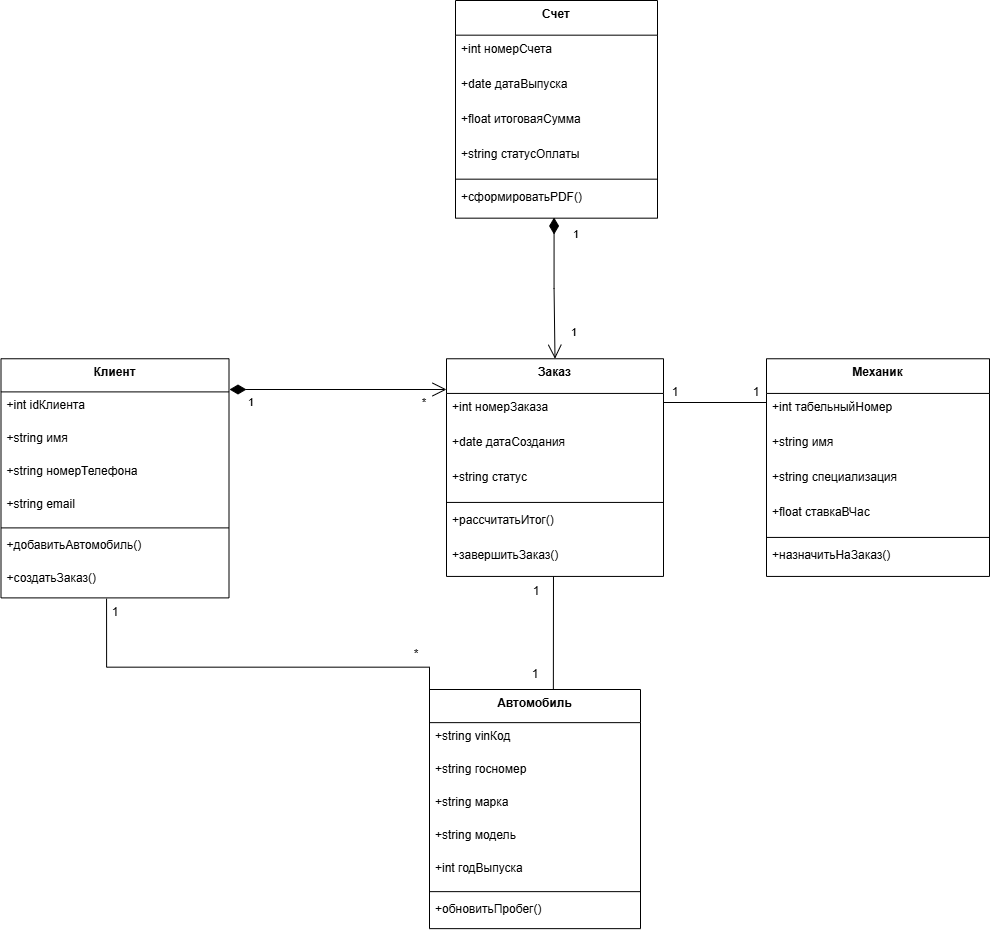

The diagram above was exported from draw.io. Its source (the exported page's mxGraphModel, read from the mxfile embedded in the PNG):
<mxGraphModel dx="1584" dy="2112" grid="1" gridSize="10" guides="1" tooltips="1" connect="1" arrows="1" fold="1" page="1" pageScale="1" pageWidth="827" pageHeight="1169" math="0" shadow="0">
  <root>
    <mxCell id="0" />
    <mxCell id="1" parent="0" />
    <mxCell id="XUDidYb2AcO6TFxEdAPK-2" parent="1" style="swimlane;fontStyle=1;align=center;verticalAlign=top;childLayout=stackLayout;horizontal=1;startSize=33.142857142857146;horizontalStack=0;resizeParent=1;resizeParentMax=0;resizeLast=0;collapsible=0;marginBottom=0;" value="Клиент" vertex="1">
      <mxGeometry height="239.14285714285714" width="228" x="274.5" y="159.26" as="geometry" />
    </mxCell>
    <mxCell id="XUDidYb2AcO6TFxEdAPK-3" parent="XUDidYb2AcO6TFxEdAPK-2" style="text;strokeColor=none;fillColor=none;align=left;verticalAlign=top;spacingLeft=4;spacingRight=4;overflow=hidden;rotatable=0;points=[[0,0.5],[1,0.5]];portConstraint=eastwest;" value="+int idКлиента" vertex="1">
      <mxGeometry height="33" width="228" y="33.142857142857146" as="geometry" />
    </mxCell>
    <mxCell id="XUDidYb2AcO6TFxEdAPK-4" parent="XUDidYb2AcO6TFxEdAPK-2" style="text;strokeColor=none;fillColor=none;align=left;verticalAlign=top;spacingLeft=4;spacingRight=4;overflow=hidden;rotatable=0;points=[[0,0.5],[1,0.5]];portConstraint=eastwest;" value="+string имя" vertex="1">
      <mxGeometry height="33" width="228" y="66.14285714285714" as="geometry" />
    </mxCell>
    <mxCell id="XUDidYb2AcO6TFxEdAPK-5" parent="XUDidYb2AcO6TFxEdAPK-2" style="text;strokeColor=none;fillColor=none;align=left;verticalAlign=top;spacingLeft=4;spacingRight=4;overflow=hidden;rotatable=0;points=[[0,0.5],[1,0.5]];portConstraint=eastwest;" value="+string номерТелефона" vertex="1">
      <mxGeometry height="33" width="228" y="99.14285714285714" as="geometry" />
    </mxCell>
    <mxCell id="XUDidYb2AcO6TFxEdAPK-6" parent="XUDidYb2AcO6TFxEdAPK-2" style="text;strokeColor=none;fillColor=none;align=left;verticalAlign=top;spacingLeft=4;spacingRight=4;overflow=hidden;rotatable=0;points=[[0,0.5],[1,0.5]];portConstraint=eastwest;" value="+string email" vertex="1">
      <mxGeometry height="33" width="228" y="132.14285714285714" as="geometry" />
    </mxCell>
    <mxCell id="XUDidYb2AcO6TFxEdAPK-7" parent="XUDidYb2AcO6TFxEdAPK-2" style="line;strokeWidth=1;fillColor=none;align=left;verticalAlign=middle;spacingTop=-1;spacingLeft=3;spacingRight=3;rotatable=0;labelPosition=right;points=[];portConstraint=eastwest;strokeColor=inherit;" vertex="1">
      <mxGeometry height="8" width="228" y="165.14285714285714" as="geometry" />
    </mxCell>
    <mxCell id="XUDidYb2AcO6TFxEdAPK-8" parent="XUDidYb2AcO6TFxEdAPK-2" style="text;strokeColor=none;fillColor=none;align=left;verticalAlign=top;spacingLeft=4;spacingRight=4;overflow=hidden;rotatable=0;points=[[0,0.5],[1,0.5]];portConstraint=eastwest;" value="+добавитьАвтомобиль()" vertex="1">
      <mxGeometry height="33" width="228" y="173.14285714285714" as="geometry" />
    </mxCell>
    <mxCell id="XUDidYb2AcO6TFxEdAPK-9" parent="XUDidYb2AcO6TFxEdAPK-2" style="text;strokeColor=none;fillColor=none;align=left;verticalAlign=top;spacingLeft=4;spacingRight=4;overflow=hidden;rotatable=0;points=[[0,0.5],[1,0.5]];portConstraint=eastwest;" value="+создатьЗаказ()" vertex="1">
      <mxGeometry height="33" width="228" y="206.14285714285714" as="geometry" />
    </mxCell>
    <mxCell id="XUDidYb2AcO6TFxEdAPK-10" parent="1" style="swimlane;fontStyle=1;align=center;verticalAlign=top;childLayout=stackLayout;horizontal=1;startSize=33.142857142857146;horizontalStack=0;resizeParent=1;resizeParentMax=0;resizeLast=0;collapsible=0;marginBottom=0;" value="Автомобиль" vertex="1">
      <mxGeometry height="239.14285714285714" width="211" x="703" y="490" as="geometry" />
    </mxCell>
    <mxCell id="XUDidYb2AcO6TFxEdAPK-11" parent="XUDidYb2AcO6TFxEdAPK-10" style="text;strokeColor=none;fillColor=none;align=left;verticalAlign=top;spacingLeft=4;spacingRight=4;overflow=hidden;rotatable=0;points=[[0,0.5],[1,0.5]];portConstraint=eastwest;" value="+string vinКод" vertex="1">
      <mxGeometry height="33" width="211" y="33.142857142857146" as="geometry" />
    </mxCell>
    <mxCell id="XUDidYb2AcO6TFxEdAPK-12" parent="XUDidYb2AcO6TFxEdAPK-10" style="text;strokeColor=none;fillColor=none;align=left;verticalAlign=top;spacingLeft=4;spacingRight=4;overflow=hidden;rotatable=0;points=[[0,0.5],[1,0.5]];portConstraint=eastwest;" value="+string госномер" vertex="1">
      <mxGeometry height="33" width="211" y="66.14285714285714" as="geometry" />
    </mxCell>
    <mxCell id="XUDidYb2AcO6TFxEdAPK-13" parent="XUDidYb2AcO6TFxEdAPK-10" style="text;strokeColor=none;fillColor=none;align=left;verticalAlign=top;spacingLeft=4;spacingRight=4;overflow=hidden;rotatable=0;points=[[0,0.5],[1,0.5]];portConstraint=eastwest;" value="+string марка" vertex="1">
      <mxGeometry height="33" width="211" y="99.14285714285714" as="geometry" />
    </mxCell>
    <mxCell id="XUDidYb2AcO6TFxEdAPK-14" parent="XUDidYb2AcO6TFxEdAPK-10" style="text;strokeColor=none;fillColor=none;align=left;verticalAlign=top;spacingLeft=4;spacingRight=4;overflow=hidden;rotatable=0;points=[[0,0.5],[1,0.5]];portConstraint=eastwest;" value="+string модель" vertex="1">
      <mxGeometry height="33" width="211" y="132.14285714285714" as="geometry" />
    </mxCell>
    <mxCell id="XUDidYb2AcO6TFxEdAPK-15" parent="XUDidYb2AcO6TFxEdAPK-10" style="text;strokeColor=none;fillColor=none;align=left;verticalAlign=top;spacingLeft=4;spacingRight=4;overflow=hidden;rotatable=0;points=[[0,0.5],[1,0.5]];portConstraint=eastwest;" value="+int годВыпуска" vertex="1">
      <mxGeometry height="33" width="211" y="165.14285714285714" as="geometry" />
    </mxCell>
    <mxCell id="XUDidYb2AcO6TFxEdAPK-16" parent="XUDidYb2AcO6TFxEdAPK-10" style="line;strokeWidth=1;fillColor=none;align=left;verticalAlign=middle;spacingTop=-1;spacingLeft=3;spacingRight=3;rotatable=0;labelPosition=right;points=[];portConstraint=eastwest;strokeColor=inherit;" vertex="1">
      <mxGeometry height="8" width="211" y="198.14285714285714" as="geometry" />
    </mxCell>
    <mxCell id="XUDidYb2AcO6TFxEdAPK-17" parent="XUDidYb2AcO6TFxEdAPK-10" style="text;strokeColor=none;fillColor=none;align=left;verticalAlign=top;spacingLeft=4;spacingRight=4;overflow=hidden;rotatable=0;points=[[0,0.5],[1,0.5]];portConstraint=eastwest;" value="+обновитьПробег()" vertex="1">
      <mxGeometry height="33" width="211" y="206.14285714285714" as="geometry" />
    </mxCell>
    <mxCell id="XUDidYb2AcO6TFxEdAPK-18" parent="1" style="swimlane;fontStyle=1;align=center;verticalAlign=top;childLayout=stackLayout;horizontal=1;startSize=34.666666666666664;horizontalStack=0;resizeParent=1;resizeParentMax=0;resizeLast=0;collapsible=0;marginBottom=0;" value="Заказ" vertex="1">
      <mxGeometry height="217.66666666666666" width="217" x="720" y="159.26" as="geometry" />
    </mxCell>
    <mxCell id="XUDidYb2AcO6TFxEdAPK-19" parent="XUDidYb2AcO6TFxEdAPK-18" style="text;strokeColor=none;fillColor=none;align=left;verticalAlign=top;spacingLeft=4;spacingRight=4;overflow=hidden;rotatable=0;points=[[0,0.5],[1,0.5]];portConstraint=eastwest;" value="+int номерЗаказа" vertex="1">
      <mxGeometry height="35" width="217" y="34.666666666666664" as="geometry" />
    </mxCell>
    <mxCell id="XUDidYb2AcO6TFxEdAPK-20" parent="XUDidYb2AcO6TFxEdAPK-18" style="text;strokeColor=none;fillColor=none;align=left;verticalAlign=top;spacingLeft=4;spacingRight=4;overflow=hidden;rotatable=0;points=[[0,0.5],[1,0.5]];portConstraint=eastwest;" value="+date датаСоздания" vertex="1">
      <mxGeometry height="35" width="217" y="69.66666666666666" as="geometry" />
    </mxCell>
    <mxCell id="XUDidYb2AcO6TFxEdAPK-21" parent="XUDidYb2AcO6TFxEdAPK-18" style="text;strokeColor=none;fillColor=none;align=left;verticalAlign=top;spacingLeft=4;spacingRight=4;overflow=hidden;rotatable=0;points=[[0,0.5],[1,0.5]];portConstraint=eastwest;" value="+string статус" vertex="1">
      <mxGeometry height="35" width="217" y="104.66666666666666" as="geometry" />
    </mxCell>
    <mxCell id="XUDidYb2AcO6TFxEdAPK-22" parent="XUDidYb2AcO6TFxEdAPK-18" style="line;strokeWidth=1;fillColor=none;align=left;verticalAlign=middle;spacingTop=-1;spacingLeft=3;spacingRight=3;rotatable=0;labelPosition=right;points=[];portConstraint=eastwest;strokeColor=inherit;" vertex="1">
      <mxGeometry height="8" width="217" y="139.66666666666666" as="geometry" />
    </mxCell>
    <mxCell id="XUDidYb2AcO6TFxEdAPK-23" parent="XUDidYb2AcO6TFxEdAPK-18" style="text;strokeColor=none;fillColor=none;align=left;verticalAlign=top;spacingLeft=4;spacingRight=4;overflow=hidden;rotatable=0;points=[[0,0.5],[1,0.5]];portConstraint=eastwest;" value="+рассчитатьИтог()" vertex="1">
      <mxGeometry height="35" width="217" y="147.66666666666666" as="geometry" />
    </mxCell>
    <mxCell id="XUDidYb2AcO6TFxEdAPK-24" parent="XUDidYb2AcO6TFxEdAPK-18" style="text;strokeColor=none;fillColor=none;align=left;verticalAlign=top;spacingLeft=4;spacingRight=4;overflow=hidden;rotatable=0;points=[[0,0.5],[1,0.5]];portConstraint=eastwest;" value="+завершитьЗаказ()" vertex="1">
      <mxGeometry height="35" width="217" y="182.66666666666666" as="geometry" />
    </mxCell>
    <mxCell id="XUDidYb2AcO6TFxEdAPK-25" parent="1" style="swimlane;fontStyle=1;align=center;verticalAlign=top;childLayout=stackLayout;horizontal=1;startSize=34.666666666666664;horizontalStack=0;resizeParent=1;resizeParentMax=0;resizeLast=0;collapsible=0;marginBottom=0;" value="Механик" vertex="1">
      <mxGeometry height="217.66666666666666" width="223" x="1040" y="159.26" as="geometry" />
    </mxCell>
    <mxCell id="XUDidYb2AcO6TFxEdAPK-26" parent="XUDidYb2AcO6TFxEdAPK-25" style="text;strokeColor=none;fillColor=none;align=left;verticalAlign=top;spacingLeft=4;spacingRight=4;overflow=hidden;rotatable=0;points=[[0,0.5],[1,0.5]];portConstraint=eastwest;" value="+int табельныйНомер" vertex="1">
      <mxGeometry height="35" width="223" y="34.666666666666664" as="geometry" />
    </mxCell>
    <mxCell id="XUDidYb2AcO6TFxEdAPK-27" parent="XUDidYb2AcO6TFxEdAPK-25" style="text;strokeColor=none;fillColor=none;align=left;verticalAlign=top;spacingLeft=4;spacingRight=4;overflow=hidden;rotatable=0;points=[[0,0.5],[1,0.5]];portConstraint=eastwest;" value="+string имя" vertex="1">
      <mxGeometry height="35" width="223" y="69.66666666666666" as="geometry" />
    </mxCell>
    <mxCell id="XUDidYb2AcO6TFxEdAPK-28" parent="XUDidYb2AcO6TFxEdAPK-25" style="text;strokeColor=none;fillColor=none;align=left;verticalAlign=top;spacingLeft=4;spacingRight=4;overflow=hidden;rotatable=0;points=[[0,0.5],[1,0.5]];portConstraint=eastwest;" value="+string специализация" vertex="1">
      <mxGeometry height="35" width="223" y="104.66666666666666" as="geometry" />
    </mxCell>
    <mxCell id="XUDidYb2AcO6TFxEdAPK-29" parent="XUDidYb2AcO6TFxEdAPK-25" style="text;strokeColor=none;fillColor=none;align=left;verticalAlign=top;spacingLeft=4;spacingRight=4;overflow=hidden;rotatable=0;points=[[0,0.5],[1,0.5]];portConstraint=eastwest;" value="+float ставкаВЧас" vertex="1">
      <mxGeometry height="35" width="223" y="139.66666666666666" as="geometry" />
    </mxCell>
    <mxCell id="XUDidYb2AcO6TFxEdAPK-30" parent="XUDidYb2AcO6TFxEdAPK-25" style="line;strokeWidth=1;fillColor=none;align=left;verticalAlign=middle;spacingTop=-1;spacingLeft=3;spacingRight=3;rotatable=0;labelPosition=right;points=[];portConstraint=eastwest;strokeColor=inherit;" vertex="1">
      <mxGeometry height="8" width="223" y="174.66666666666666" as="geometry" />
    </mxCell>
    <mxCell id="XUDidYb2AcO6TFxEdAPK-31" parent="XUDidYb2AcO6TFxEdAPK-25" style="text;strokeColor=none;fillColor=none;align=left;verticalAlign=top;spacingLeft=4;spacingRight=4;overflow=hidden;rotatable=0;points=[[0,0.5],[1,0.5]];portConstraint=eastwest;" value="+назначитьНаЗаказ()" vertex="1">
      <mxGeometry height="35" width="223" y="182.66666666666666" as="geometry" />
    </mxCell>
    <mxCell id="XUDidYb2AcO6TFxEdAPK-44" parent="1" style="swimlane;fontStyle=1;align=center;verticalAlign=top;childLayout=stackLayout;horizontal=1;startSize=34.666666666666664;horizontalStack=0;resizeParent=1;resizeParentMax=0;resizeLast=0;collapsible=0;marginBottom=0;" value="Счет" vertex="1">
      <mxGeometry height="217.66666666666666" width="202" x="729" y="-199.0000000000001" as="geometry" />
    </mxCell>
    <mxCell id="XUDidYb2AcO6TFxEdAPK-45" parent="XUDidYb2AcO6TFxEdAPK-44" style="text;strokeColor=none;fillColor=none;align=left;verticalAlign=top;spacingLeft=4;spacingRight=4;overflow=hidden;rotatable=0;points=[[0,0.5],[1,0.5]];portConstraint=eastwest;" value="+int номерСчета" vertex="1">
      <mxGeometry height="35" width="202" y="34.666666666666664" as="geometry" />
    </mxCell>
    <mxCell id="XUDidYb2AcO6TFxEdAPK-46" parent="XUDidYb2AcO6TFxEdAPK-44" style="text;strokeColor=none;fillColor=none;align=left;verticalAlign=top;spacingLeft=4;spacingRight=4;overflow=hidden;rotatable=0;points=[[0,0.5],[1,0.5]];portConstraint=eastwest;" value="+date датаВыпуска" vertex="1">
      <mxGeometry height="35" width="202" y="69.66666666666666" as="geometry" />
    </mxCell>
    <mxCell id="XUDidYb2AcO6TFxEdAPK-47" parent="XUDidYb2AcO6TFxEdAPK-44" style="text;strokeColor=none;fillColor=none;align=left;verticalAlign=top;spacingLeft=4;spacingRight=4;overflow=hidden;rotatable=0;points=[[0,0.5],[1,0.5]];portConstraint=eastwest;" value="+float итоговаяСумма" vertex="1">
      <mxGeometry height="35" width="202" y="104.66666666666666" as="geometry" />
    </mxCell>
    <mxCell id="XUDidYb2AcO6TFxEdAPK-48" parent="XUDidYb2AcO6TFxEdAPK-44" style="text;strokeColor=none;fillColor=none;align=left;verticalAlign=top;spacingLeft=4;spacingRight=4;overflow=hidden;rotatable=0;points=[[0,0.5],[1,0.5]];portConstraint=eastwest;" value="+string статусОплаты" vertex="1">
      <mxGeometry height="35" width="202" y="139.66666666666666" as="geometry" />
    </mxCell>
    <mxCell id="XUDidYb2AcO6TFxEdAPK-49" parent="XUDidYb2AcO6TFxEdAPK-44" style="line;strokeWidth=1;fillColor=none;align=left;verticalAlign=middle;spacingTop=-1;spacingLeft=3;spacingRight=3;rotatable=0;labelPosition=right;points=[];portConstraint=eastwest;strokeColor=inherit;" vertex="1">
      <mxGeometry height="8" width="202" y="174.66666666666666" as="geometry" />
    </mxCell>
    <mxCell id="XUDidYb2AcO6TFxEdAPK-50" parent="XUDidYb2AcO6TFxEdAPK-44" style="text;strokeColor=none;fillColor=none;align=left;verticalAlign=top;spacingLeft=4;spacingRight=4;overflow=hidden;rotatable=0;points=[[0,0.5],[1,0.5]];portConstraint=eastwest;" value="+сформироватьPDF()" vertex="1">
      <mxGeometry height="35" width="202" y="182.66666666666666" as="geometry" />
    </mxCell>
    <mxCell id="bNpHnzlCL5xTs21dvIg8-1" edge="1" parent="1" style="endArrow=open;html=1;endSize=12;startArrow=diamondThin;startSize=14;startFill=1;edgeStyle=orthogonalEdgeStyle;rounded=0;" value="">
      <mxGeometry relative="1" x="0.0092" y="9" as="geometry">
        <mxPoint x="-2" as="offset" />
        <mxPoint x="503" y="190" as="sourcePoint" />
        <mxPoint x="720" y="190" as="targetPoint" />
      </mxGeometry>
    </mxCell>
    <mxCell id="bNpHnzlCL5xTs21dvIg8-2" connectable="0" parent="bNpHnzlCL5xTs21dvIg8-1" style="edgeLabel;resizable=0;html=1;align=left;verticalAlign=top;" value="1" vertex="1">
      <mxGeometry relative="1" x="-1" as="geometry">
        <mxPoint x="17" as="offset" />
      </mxGeometry>
    </mxCell>
    <mxCell id="bNpHnzlCL5xTs21dvIg8-3" connectable="0" parent="bNpHnzlCL5xTs21dvIg8-1" style="edgeLabel;resizable=0;html=1;align=right;verticalAlign=top;" value="*" vertex="1">
      <mxGeometry relative="1" x="1" as="geometry">
        <mxPoint x="-20" as="offset" />
      </mxGeometry>
    </mxCell>
    <mxCell id="bNpHnzlCL5xTs21dvIg8-4" edge="1" parent="1" source="XUDidYb2AcO6TFxEdAPK-24" style="endArrow=none;html=1;rounded=0;entryX=0.587;entryY=-0.002;entryDx=0;entryDy=0;entryPerimeter=0;exitX=0.493;exitY=1.005;exitDx=0;exitDy=0;exitPerimeter=0;" target="XUDidYb2AcO6TFxEdAPK-10" value="">
      <mxGeometry height="50" relative="1" width="50" as="geometry">
        <mxPoint x="893.4220000000005" y="410.2668253968262" as="sourcePoint" />
        <mxPoint x="750" y="411.1139682539689" as="targetPoint" />
      </mxGeometry>
    </mxCell>
    <mxCell id="bNpHnzlCL5xTs21dvIg8-5" parent="1" style="text;html=1;whiteSpace=wrap;strokeColor=none;fillColor=none;align=center;verticalAlign=middle;rounded=0;" value="1" vertex="1">
      <mxGeometry height="30" width="60" x="778.5" y="460" as="geometry" />
    </mxCell>
    <mxCell id="bNpHnzlCL5xTs21dvIg8-6" parent="1" style="text;html=1;whiteSpace=wrap;strokeColor=none;fillColor=none;align=center;verticalAlign=middle;rounded=0;" value="1" vertex="1">
      <mxGeometry height="30" width="60" x="780" y="376.93" as="geometry" />
    </mxCell>
    <mxCell id="bNpHnzlCL5xTs21dvIg8-7" edge="1" parent="1" source="XUDidYb2AcO6TFxEdAPK-50" style="endArrow=open;html=1;endSize=12;startArrow=diamondThin;startSize=14;startFill=1;edgeStyle=orthogonalEdgeStyle;rounded=0;exitX=0.488;exitY=0.981;exitDx=0;exitDy=0;exitPerimeter=0;entryX=0.5;entryY=0;entryDx=0;entryDy=0;" target="XUDidYb2AcO6TFxEdAPK-18" value="">
      <mxGeometry relative="1" x="0.0092" y="9" as="geometry">
        <mxPoint x="-2" as="offset" />
        <mxPoint x="870" y="1" as="sourcePoint" />
        <mxPoint x="1087" y="1" as="targetPoint" />
      </mxGeometry>
    </mxCell>
    <mxCell id="bNpHnzlCL5xTs21dvIg8-8" connectable="0" parent="bNpHnzlCL5xTs21dvIg8-7" style="edgeLabel;resizable=0;html=1;align=left;verticalAlign=top;" value="1" vertex="1">
      <mxGeometry relative="1" x="-1" as="geometry">
        <mxPoint x="17" y="4" as="offset" />
      </mxGeometry>
    </mxCell>
    <mxCell id="bNpHnzlCL5xTs21dvIg8-9" connectable="0" parent="bNpHnzlCL5xTs21dvIg8-7" style="edgeLabel;resizable=0;html=1;align=right;verticalAlign=top;" value="1" vertex="1">
      <mxGeometry relative="1" x="1" as="geometry">
        <mxPoint x="22" y="-39" as="offset" />
      </mxGeometry>
    </mxCell>
    <mxCell id="bNpHnzlCL5xTs21dvIg8-11" edge="1" parent="1" style="edgeStyle=orthogonalEdgeStyle;rounded=0;orthogonalLoop=1;jettySize=auto;html=1;exitX=0.5;exitY=0;exitDx=0;exitDy=0;endArrow=none;endFill=0;">
      <mxGeometry relative="1" as="geometry">
        <mxPoint x="937.5" y="203.00000000000017" as="sourcePoint" />
        <mxPoint x="1040" y="203" as="targetPoint" />
      </mxGeometry>
    </mxCell>
    <mxCell id="bNpHnzlCL5xTs21dvIg8-12" parent="1" style="text;html=1;whiteSpace=wrap;strokeColor=none;fillColor=none;align=center;verticalAlign=middle;rounded=0;" value="1" vertex="1">
      <mxGeometry height="30" width="60" x="919" y="178" as="geometry" />
    </mxCell>
    <mxCell id="bNpHnzlCL5xTs21dvIg8-13" parent="1" style="text;html=1;whiteSpace=wrap;strokeColor=none;fillColor=none;align=center;verticalAlign=middle;rounded=0;" value="1" vertex="1">
      <mxGeometry height="30" width="60" x="1000" y="178" as="geometry" />
    </mxCell>
    <mxCell id="bNpHnzlCL5xTs21dvIg8-15" parent="1" style="text;html=1;whiteSpace=wrap;strokeColor=none;fillColor=none;align=center;verticalAlign=middle;rounded=0;" value="*" vertex="1">
      <mxGeometry height="30" width="60" x="660" y="440" as="geometry" />
    </mxCell>
    <mxCell id="VfJfujipkTGINUY7uaNJ-2" edge="1" parent="1" style="endArrow=none;html=1;rounded=0;entryX=0.463;entryY=1.022;entryDx=0;entryDy=0;entryPerimeter=0;edgeStyle=orthogonalEdgeStyle;" target="XUDidYb2AcO6TFxEdAPK-9" value="">
      <mxGeometry height="50" relative="1" width="50" as="geometry">
        <mxPoint x="703" y="537" as="sourcePoint" />
        <mxPoint x="430" y="460" as="targetPoint" />
      </mxGeometry>
    </mxCell>
    <mxCell id="VfJfujipkTGINUY7uaNJ-4" parent="1" style="text;html=1;whiteSpace=wrap;strokeColor=none;fillColor=none;align=center;verticalAlign=middle;rounded=0;" value="1" vertex="1">
      <mxGeometry height="30" width="60" x="358.5" y="398.4" as="geometry" />
    </mxCell>
  </root>
</mxGraphModel>